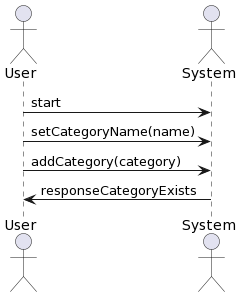

The diagram above was rendered by PlantUML. Its source (embedded in the PNG):
@startuml
skinparam backgroundColor #FFFFFF
actor User
actor System

User -> System: start
User -> System: setCategoryName(name)
User -> System: addCategory(category)
System -> User: responseCategoryExists
@enduml